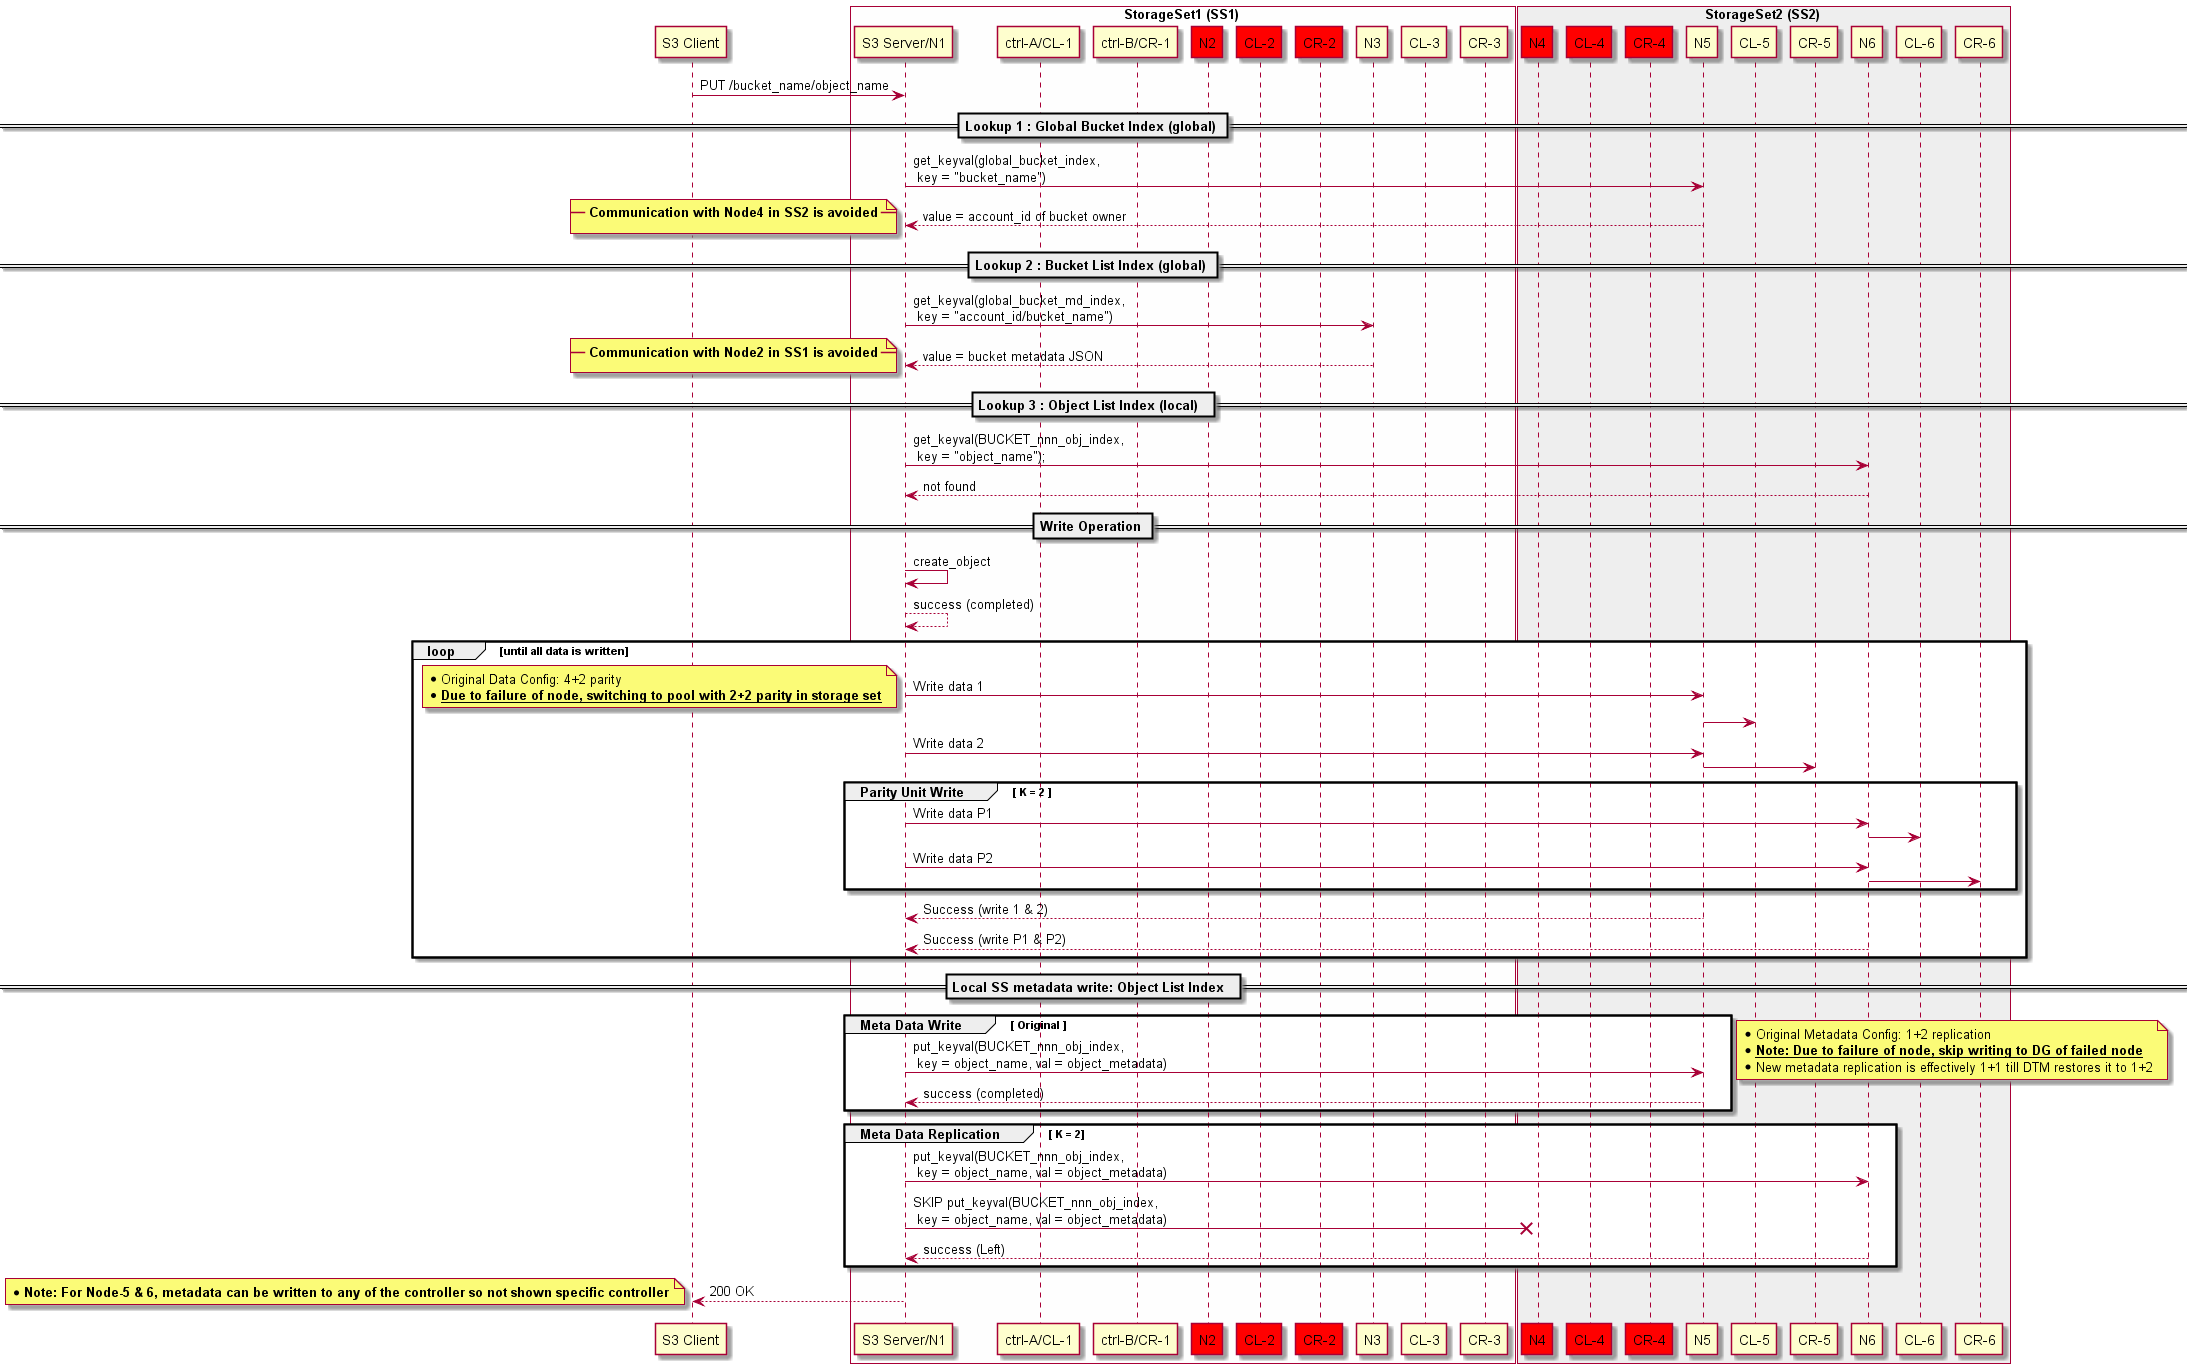

The diagram above was rendered by PlantUML. Its source (embedded in the PNG):
@startuml

participant "S3 Client" as client
box StorageSet1 (SS1) #FEFEFE
participant "S3 Server/N1" as N1
participant "ctrl-A/CL-1" as CL_1
participant "ctrl-B/CR-1" as CR_1
participant "N2" as N2 #red
participant "CL-2" as CL_2 #red
participant "CR-2" as CR_2 #red
participant "N3" as N3
participant "CL-3" as CL_3
participant "CR-3" as CR_3
end box
box StorageSet2 (SS2) #EEEEEE
participant "N4" as N4 #red
participant "CL-4" as CL_4 #red
participant "CR-4" as CR_4 #red
participant "N5" as N5
participant "CL-5" as CL_5
participant "CR-5" as CR_5
participant "N6" as N6
participant "CL-6" as CL_6
participant "CR-6" as CR_6
end box

client -> N1: PUT /bucket_name/object_name

== Lookup 1 : Global Bucket Index (global) ==
N1 -> N5: get_keyval(global_bucket_index,\n key = "bucket_name")
N5 --> N1: value = account_id of bucket owner

note left
   __** Communication with Node4 in SS2 is avoided **__
end note

== Lookup 2 : Bucket List Index (global) ==
N1 -> N3: get_keyval(global_bucket_md_index,\n key = "account_id/bucket_name")
N3 --> N1: value = bucket metadata JSON

note left
   __** Communication with Node2 in SS1 is avoided **__
end note

== Lookup 3 : Object List Index (local)  ==
N1 -> N6: get_keyval(BUCKET_nnn_obj_index,\n key = "object_name");
N6 --> N1: not found

== Write Operation ==
N1 -> N1: create_object
N1 --> N1: success (completed)

loop until all data is written
  N1 -> "N5": Write data 1
note left
   * Original Data Config: 4+2 parity
   * __**Due to failure of node, switching to pool with 2+2 parity in storage set**__
end note
  "N5" -> CL_5
  N1 -> "N5": Write data 2
  "N5" -> CR_5

group Parity Unit Write [ K = 2 ]  
  N1 -> "N6": Write data P1
  "N6" -> CL_6
  N1 -> "N6": Write data P2
  "N6" -> CR_6
end  

  N5 --> N1: Success (write 1 & 2)
  N6 --> N1: Success (write P1 & P2)
end

== Local SS metadata write: Object List Index  ==
group Meta Data Write [ Original ]
N1 -> N5: put_keyval(BUCKET_nnn_obj_index,\n key = object_name, val = object_metadata)
N5 --> N1: success (completed)
end
note left
   * Original Metadata Config: 1+2 replication
   * __**Note: Due to failure of node, skip writing to DG of failed node**__
   * New metadata replication is effectively 1+1 till DTM restores it to 1+2
end note

group Meta Data Replication [ K = 2]
N1 -> N6: put_keyval(BUCKET_nnn_obj_index,\n key = object_name, val = object_metadata)
N1 -X N4: SKIP put_keyval(BUCKET_nnn_obj_index,\n key = object_name, val = object_metadata)

N6 --> N1: success (Left)
end
N1 --> client: 200 OK
note left
   * **Note: For Node-5 & 6, metadata can be written to any of the controller so not shown specific controller**
end note

@enduml